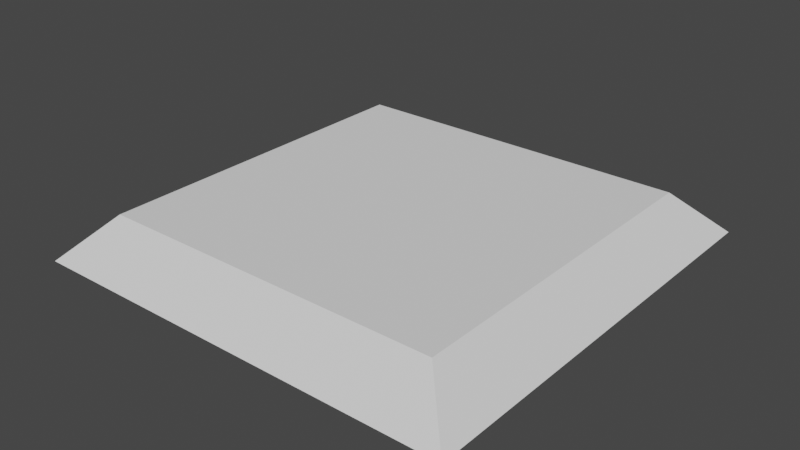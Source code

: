 # Source: Tile.blend  (saved by Blender 3.2.14; exported with 4.5.12 LTS)
import bpy
from mathutils import Matrix  # noqa: F401  (used for matrix-valued properties, if any)

bpy.ops.wm.read_factory_settings(use_empty=True)
scene = bpy.context.scene
scene.name = 'Scene'

# ---- collections
col_collection = bpy.data.collections.new('Collection'); scene.collection.children.link(col_collection)

# ---- world
world_world = bpy.data.worlds.new('World'); scene.world = world_world
world_world.use_nodes = True; world_world.node_tree.nodes.clear()
_N = world_world.node_tree.nodes; _L = world_world.node_tree.links
n0 = _N.new('ShaderNodeOutputWorld'); n0.name = 'World Output'; n0.location = (300, 300)
n1 = _N.new('ShaderNodeBackground'); n1.name = 'Background'; n1.location = (10, 300)
n1.inputs[0].default_value = (0.05088, 0.05088, 0.05088, 1.0)
_L.new(n1.outputs[0], n0.inputs[0])
n0.is_active_output = True
world_world.color = (0.05088, 0.05088, 0.05088)
world_world.use_sun_shadow = False
world_world.sun_shadow_jitter_overblur = 0.0

# ---- meshes
me_cube_001 = bpy.data.meshes.new('Cube.001')
me_cube_001.from_pydata([(0.0, 0.0, 0.0), (-1.51e-07, -1.0, 0.0), (-1.0, 1.51e-07, 0.0), (-1.0, -1.0, 0.0), (-0.1, -0.1, 0.1), (-0.1, -0.9, 0.1), (-0.9, -0.9, 0.1), (-0.9, -0.1, 0.1)], [], [(2, 3, 6, 7), (6, 5, 4, 7), (1, 0, 4, 5), (0, 2, 7, 4), (3, 1, 5, 6)])
_uv = me_cube_001.uv_layers.new(name='UVMap')
_uv.uv.foreach_set('vector', [0.625, 0.75, 0.625, 0.5, 0.625, 0.5, 0.625, 0.75, 0.625, 0.5, 0.875, 0.5, 0.875, 0.75, 0.625, 0.75, 0.625, 0.25, 0.625, 0.0, 0.625, 0.0, 0.625, 0.25, 0.625, 1.0, 0.625, 0.75, 0.625, 0.75, 0.625, 1.0, 0.625, 0.5, 0.625, 0.25, 0.625, 0.25, 0.625, 0.5])
me_cube_001.update()

# ---- objects
ob_cube = bpy.data.objects.new('Cube', me_cube_001)

# ---- transforms, parenting, visibility, modifiers, constraints
ob_cube.location = (0.0, 0.0, 0.0)

# ---- collection membership
col_collection.objects.link(ob_cube)

# ---- scene / render settings (as saved in the file)
scene.frame_start = 1; scene.frame_end = 250; scene.frame_set(1)
scene.render.engine = 'BLENDER_EEVEE_NEXT'
scene.cycles.sampling_pattern = 'TABULATED_SOBOL'
scene.cycles.use_light_tree = False
scene.view_settings.view_transform = 'Filmic'
bpy.context.view_layer.update()

# ---- added for rendering (the .blend has no active camera and no usable light): camera, sun
cam_auto = bpy.data.cameras.new('AutoCamera')
cam_auto.lens = 50.0
cam_auto.sensor_width = 36.0
cam_auto.clip_end = 1000.0
ob_auto_camera = bpy.data.objects.new('AutoCamera', cam_auto)
scene.collection.objects.link(ob_auto_camera)
ob_auto_camera.location = (0.811732, -2.07408, 1.09939)
ob_auto_camera.rotation_euler = (1.09748, -7.21219e-08, 0.694738)
scene.camera = ob_auto_camera
light_auto_sun = bpy.data.lights.new('AutoSun', 'SUN')
light_auto_sun.energy = 3.0
light_auto_sun.angle = 0.0523599
ob_auto_sun = bpy.data.objects.new('AutoSun', light_auto_sun)
scene.collection.objects.link(ob_auto_sun)
ob_auto_sun.rotation_euler = (0.872665, 0.174533, 0.523599)
bpy.context.view_layer.update()
